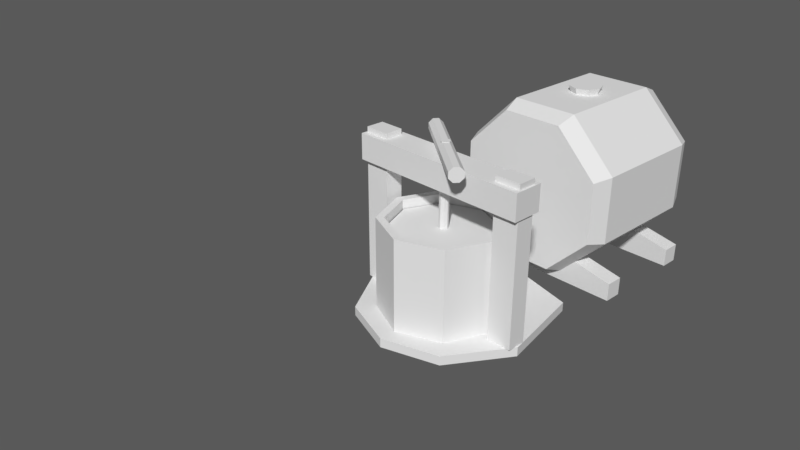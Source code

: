 # Source: drinks.blend  (saved by Blender 2.78.0; exported with 4.5.12 LTS)
import bpy
from mathutils import Matrix  # noqa: F401  (used for matrix-valued properties, if any)

bpy.ops.wm.read_factory_settings(use_empty=True)
scene = bpy.context.scene
scene.name = 'Scene'

# ---- collections
col_collection_1 = bpy.data.collections.new('Collection 1'); scene.collection.children.link(col_collection_1)

# ---- materials (node trees are filled in below, after node groups)
mat_material = bpy.data.materials.new('Material')
mat_material.alpha_threshold = 0.0
mat_material.use_transparent_shadow = False
mat_material.roughness = 0.5
mat_material.line_color = (0.0, 0.0, 0.0, 1.0)

# ---- material node trees

# ---- world
world_world = bpy.data.worlds.new('World'); scene.world = world_world
world_world.color = (0.1005, 0.1005, 0.1005)
world_world.use_sun_shadow = False
world_world.sun_shadow_jitter_overblur = 0.0
world_world.cycles.sampling_method = 'MANUAL'

# ---- cameras
cam_camera = bpy.data.cameras.new('Camera')
cam_camera.clip_end = 100.0
cam_camera.lens = 35.0
cam_camera.sensor_width = 32.0
cam_camera.sensor_height = 18.0
cam_camera.ortho_scale = 7.314
cam_camera.dof.focus_distance = 0.0
cam_camera.dof.aperture_fstop = 128.0

# ---- meshes
me_cube_001 = bpy.data.meshes.new('Cube.001')
me_cube_001.from_pydata([(-0.03, -0.49, -0.45), (-0.03, -0.49, 0.4), (-0.13, -0.49, -0.45), (-0.13, -0.49, 0.4), (-0.03, -0.35, -0.45), (-0.03, -0.35, 0.4), (-0.13, -0.35, -0.45), (-0.13, -0.35, 0.4), (-0.13, 0.49, -0.45), (-0.13, 0.49, 0.4), (-0.03, 0.49, -0.45), (-0.03, 0.49, 0.4), (-0.13, 0.35, -0.45), (-0.13, 0.35, 0.4), (-0.03, 0.35, -0.45), (-0.03, 0.35, 0.4), (1.49e-07, -0.5, 0.37), (0.0, 0.5, 0.37), (-0.16, -0.5, 0.37), (-0.16, 0.5, 0.37), (1.49e-07, -0.5, 0.23), (0.0, 0.5, 0.23), (-0.16, -0.5, 0.23), (-0.16, 0.5, 0.23), (-0.08, 0.2869, 0.05), (0.1229, 0.2029, 0.05), (-0.08, 0.33, -0.45), (-0.08, 0.33, 0.05), (0.1533, 0.2333, -0.45), (0.1533, 0.2333, 0.05), (0.25, -1.442e-08, -0.45), (0.25, -1.442e-08, 0.05), (0.1533, -0.2333, -0.45), (0.1533, -0.2333, 0.05), (-0.08, -0.33, -0.45), (-0.08, -0.33, 0.05), (-0.3133, -0.2333, -0.45), (-0.3133, -0.2333, 0.05), (-0.41, 3.935e-09, -0.45), (-0.41, 3.935e-09, 0.05), (-0.3133, 0.2333, -0.45), (-0.3133, 0.2333, 0.05), (0.2069, -1.206e-08, 0.05), (0.1229, -0.2029, 0.05), (-0.08, -0.2869, 0.05), (-0.2829, -0.2029, 0.05), (-0.3669, 3.908e-09, 0.05), (-0.2829, 0.2029, 0.05), (-0.08, 0.2869, -0.03384), (-0.2829, 0.2029, -0.03384), (-0.3669, 3.908e-09, -0.03384), (-0.2829, -0.2029, -0.03384), (-0.08, -0.2869, -0.03384), (0.1229, -0.2029, -0.03384), (0.2069, -1.206e-08, -0.03384), (0.1229, 0.2029, -0.03384), (-0.4, -0.3, -0.5), (0.4, -0.4, -0.5), (-0.4, 0.3, -0.5), (0.4, 0.4, -0.5), (-0.5, 0.0, -0.5), (-0.08, -0.5, -0.5), (0.5, 0.0, -0.5), (-0.08, 0.5, -0.5), (-0.08, 0.0, -0.5), (-0.4, -0.3, -0.45), (0.4, -0.4, -0.45), (-0.4, 0.3, -0.45), (0.4, 0.4, -0.45), (-0.5, 0.0, -0.45), (-0.08, -0.5, -0.45), (0.5, 0.0, -0.45), (-0.08, 0.5, -0.45), (-0.08, 0.0, -0.45), (-0.08, 0.2808, 5.96e-08), (0.1185, 0.1985, 5.96e-08), (0.2008, -1.18e-08, 5.96e-08), (0.1185, -0.1985, 5.96e-08), (-0.08, -0.2808, 5.96e-08), (-0.2785, -0.1985, 5.96e-08), (-0.3608, 3.824e-09, 5.96e-08), (-0.2785, 0.1985, 5.96e-08), (0.1231, 0.2414, 0.3727), (-0.2588, -0.2599, 0.3727), (-0.08, 0.025, -0.005792), (-0.08, 0.025, 0.4492), (-0.06232, 0.01768, -0.005792), (-0.06232, 0.01768, 0.4492), (-0.055, -1.326e-09, -0.005792), (-0.055, -1.326e-09, 0.4492), (-0.06232, -0.01768, -0.005792), (-0.06232, -0.01768, 0.4492), (-0.08, -0.025, -0.005792), (-0.08, -0.025, 0.4492), (-0.09768, -0.01768, -0.005792), (-0.09768, -0.01768, 0.4492), (-0.105, 6.529e-11, -0.005792), (-0.105, 6.529e-11, 0.4492), (-0.09768, 0.01768, -0.005792), (-0.09768, 0.01768, 0.4492), (-0.2415, -0.2731, 0.3944), (0.1403, 0.2283, 0.3944), (-0.2415, -0.2731, 0.425), (0.1403, 0.2283, 0.425), (-0.2588, -0.2599, 0.4466), (0.1231, 0.2414, 0.4466), (-0.2831, -0.2414, 0.4466), (0.09877, 0.2599, 0.4466), (-0.3003, -0.2283, 0.425), (0.08154, 0.2731, 0.425), (-0.3003, -0.2283, 0.3944), (0.08154, 0.2731, 0.3944), (-0.2831, -0.2414, 0.3727), (0.09877, 0.2599, 0.3727)], [], [(0, 1, 3, 2), (2, 3, 7, 6), (6, 7, 5, 4), (4, 5, 1, 0), (64, 63, 59, 62), (7, 3, 1, 5), (8, 9, 11, 10), (10, 11, 15, 14), (14, 15, 13, 12), (12, 13, 9, 8), (60, 58, 63, 64), (15, 11, 9, 13), (16, 17, 19, 18), (18, 19, 23, 22), (22, 23, 21, 20), (20, 21, 17, 16), (18, 22, 20, 16), (23, 19, 17, 21), (44, 43, 53, 52), (33, 31, 42, 43), (26, 27, 29, 28), (43, 42, 54, 53), (29, 27, 24, 25), (28, 29, 31, 30), (45, 44, 52, 51), (39, 37, 45, 46), (30, 31, 33, 32), (47, 46, 50, 49), (31, 29, 25, 42), (32, 33, 35, 34), (42, 25, 55, 54), (37, 35, 44, 45), (34, 35, 37, 36), (61, 64, 62, 57), (27, 41, 47, 24), (36, 37, 39, 38), (35, 33, 43, 44), (46, 45, 51, 50), (38, 39, 41, 40), (25, 24, 48, 55), (41, 39, 46, 47), (40, 41, 27, 26), (56, 60, 64, 61), (24, 47, 49, 48), (73, 71, 68, 72), (69, 73, 72, 67), (70, 66, 71, 73), (65, 70, 73, 69), (59, 63, 72, 68), (56, 61, 70, 65), (63, 58, 67, 72), (61, 57, 66, 70), (57, 62, 71, 66), (58, 60, 69, 67), (62, 59, 68, 71), (60, 56, 65, 69), (74, 81, 80, 79, 78, 77, 76, 75), (101, 82, 113, 111, 109, 107, 105, 103), (84, 85, 87, 86), (108, 109, 111, 110), (86, 87, 89, 88), (106, 107, 109, 108), (88, 89, 91, 90), (104, 105, 107, 106), (90, 91, 93, 92), (83, 100, 102, 104, 106, 108, 110, 112), (102, 103, 105, 104), (92, 93, 95, 94), (112, 113, 82, 83), (100, 101, 103, 102), (94, 95, 97, 96), (87, 85, 99, 97, 95, 93, 91, 89), (83, 82, 101, 100), (96, 97, 99, 98), (110, 111, 113, 112), (98, 99, 85, 84)])
_uv = me_cube_001.uv_layers.new(name='UVMap')
_uv.uv.foreach_set('vector', [1.0, 0.8133, 0.5747, 0.8133, 0.5747, 0.7632, 1.0, 0.7632, 1.0, 0.7632, 0.5747, 0.7632, 0.5747, 0.6932, 1.0, 0.6932, 1.0, 0.6932, 0.5747, 0.6932, 0.5747, 0.6431, 1.0, 0.6431, 1.0, 0.8833, 0.5747, 0.8833, 0.5747, 0.8133, 1.0, 0.8133, 0.3063, 0.3026, 0.4945, 0.0006443, 0.746, 0.2422, 0.6556, 0.5216, 0.5246, 0.8833, 0.5246, 0.8133, 0.5747, 0.8133, 0.5747, 0.8833, 0.5246, 0.8414, 0.95, 0.8414, 0.95, 0.8914, 0.5246, 0.8914, 0.5246, 0.8914, 0.95, 0.8914, 0.95, 0.9615, 0.5246, 0.9615, 0.5246, 0.7213, 0.95, 0.7213, 0.95, 0.7713, 0.5246, 0.7713, 0.5246, 0.7713, 0.95, 0.7713, 0.95, 0.8414, 0.5246, 0.8414, 0.05334, 0.1441, 0.2265, 0.0006443, 0.4945, 0.0006443, 0.3063, 0.3026, 0.95, 0.9615, 0.95, 0.8914, 1.0, 0.8914, 1.0, 0.9615, 0.9472, 0.7427, 0.5705, 0.7427, 0.5705, 0.6824, 0.9472, 0.6824, 0.9472, 0.6824, 0.5705, 0.6824, 0.5705, 0.6296, 0.9472, 0.6296, 0.9472, 0.8557, 0.5705, 0.8557, 0.5705, 0.7954, 0.9472, 0.7954, 0.9472, 0.7954, 0.5705, 0.7954, 0.5705, 0.7427, 0.9472, 0.7427, 1.0, 0.8557, 0.9472, 0.8557, 0.9472, 0.7954, 1.0, 0.7954, 0.5705, 0.8557, 0.5177, 0.8557, 0.5177, 0.7954, 0.5705, 0.7954, 0.7652, 0.5368, 0.9836, 0.5368, 0.9836, 0.6201, 0.7652, 0.6201, 0.7488, 0.4972, 1.0, 0.4972, 0.9836, 0.5368, 0.7652, 0.5368, 1.0, 0.0, 1.0, 0.4972, 0.7488, 0.4972, 0.7488, 2.98e-08, 0.7652, 0.5368, 0.9836, 0.5368, 0.9836, 0.6201, 0.7652, 0.6201, 0.7488, 0.4972, 1.0, 0.4972, 0.9836, 0.5368, 0.7652, 0.5368, 1.0, 0.0, 1.0, 0.4972, 0.7488, 0.4972, 0.7488, 2.98e-08, 0.7652, 0.5368, 0.9836, 0.5368, 0.9836, 0.6201, 0.7652, 0.6201, 0.7488, 0.4972, 1.0, 0.4972, 0.9836, 0.5368, 0.7652, 0.5368, 1.0, 0.0, 1.0, 0.4972, 0.7488, 0.4972, 0.7488, 8.941e-08, 0.7652, 0.5368, 0.9836, 0.5368, 0.9836, 0.6201, 0.7652, 0.6201, 0.7488, 0.4972, 1.0, 0.4972, 0.9836, 0.5368, 0.7652, 0.5368, 1.0, 0.0, 1.0, 0.4972, 0.7488, 0.4972, 0.7488, 2.98e-08, 0.7652, 0.5368, 0.9836, 0.5368, 0.9836, 0.6201, 0.7652, 0.6201, 0.7488, 0.4972, 1.0, 0.4972, 0.9836, 0.5368, 0.7652, 0.5368, 1.0, 1.192e-07, 1.0, 0.4972, 0.7488, 0.4972, 0.7488, 0.0, 0.1181, 0.6046, 0.3063, 0.3026, 0.6556, 0.5216, 0.4448, 0.7254, 0.7488, 0.4972, 1.0, 0.4972, 0.9836, 0.5368, 0.7652, 0.5368, 1.0, 0.0, 1.0, 0.4972, 0.7488, 0.4972, 0.7488, 2.98e-08, 0.7488, 0.4972, 1.0, 0.4972, 0.9836, 0.5368, 0.7652, 0.5368, 0.7652, 0.5368, 0.9836, 0.5368, 0.9836, 0.6201, 0.7652, 0.6201, 1.0, 2.98e-08, 1.0, 0.4972, 0.7488, 0.4972, 0.7488, 0.0, 0.7652, 0.5368, 0.9836, 0.5368, 0.9836, 0.6201, 0.7652, 0.6201, 0.7488, 0.4972, 1.0, 0.4972, 0.9836, 0.5368, 0.7652, 0.5368, 1.0, 0.0, 1.0, 0.4972, 0.7488, 0.4972, 0.7488, 8.941e-08, 0.0006425, 0.363, 0.05334, 0.1441, 0.3063, 0.3026, 0.1181, 0.6046, 0.7652, 0.5368, 0.9836, 0.5368, 0.9836, 0.6201, 0.7652, 0.6201, 0.3057, 0.302, 0.655, 0.5209, 0.4442, 0.7248, 0.1174, 0.604, 0.0527, 0.1434, 0.3057, 0.302, 0.1174, 0.604, 0.0, 0.3624, 0.4939, 5.96e-08, 0.7453, 0.2416, 0.655, 0.5209, 0.3057, 0.302, 0.2259, 0.0, 0.4939, 5.96e-08, 0.3057, 0.302, 0.0527, 0.1434, 0.484, 0.9815, 0.6645, 0.9816, 0.6645, 1.0, 0.484, 0.9999, 0.1389, 1.0, 0.0, 1.0, 5.96e-08, 0.9816, 0.1389, 0.9816, 0.5106, 1.0, 0.3717, 1.0, 0.3717, 0.9816, 0.5106, 0.9816, 6.378e-06, 0.9814, 0.1805, 0.9814, 0.1805, 0.9998, 0.0, 0.9998, 0.1805, 0.9814, 0.3323, 0.9815, 0.3322, 0.9999, 0.1805, 0.9998, 0.3717, 1.0, 0.2553, 1.0, 0.2553, 0.9816, 0.3717, 0.9816, 0.3323, 0.9815, 0.484, 0.9815, 0.484, 0.9999, 0.3322, 0.9999, 0.2553, 1.0, 0.1389, 1.0, 0.1389, 0.9816, 0.2553, 0.9816, 0.2489, 0.4939, 0.1374, 0.3825, 0.1374, 0.2249, 0.2489, 0.1134, 0.4065, 0.1134, 0.518, 0.2249, 0.518, 0.3825, 0.4065, 0.4939, 0.9532, 0.8586, 0.9418, 0.8699, 0.9258, 0.8699, 0.9145, 0.8586, 0.9145, 0.8425, 0.9258, 0.8312, 0.9418, 0.8312, 0.9532, 0.8425, 0.01601, 0.8312, 0.4121, 0.8312, 0.4121, 0.8479, 0.01601, 0.8479, 0.5843, 0.8425, 0.9145, 0.8425, 0.9145, 0.8586, 0.5843, 0.8586, 0.01601, 0.8479, 0.4121, 0.8479, 0.4121, 0.8645, 0.01601, 0.8645, 0.5843, 0.9548, 0.9145, 0.9548, 0.9145, 0.9709, 0.5843, 0.9709, 0.01601, 0.8645, 0.4121, 0.8645, 0.4121, 0.8812, 0.01601, 0.8812, 0.5843, 0.9388, 0.9145, 0.9388, 0.9145, 0.9548, 0.5843, 0.9548, 0.01601, 0.8812, 0.4121, 0.8812, 0.4121, 0.8978, 0.01601, 0.8978, 0.5569, 0.8699, 0.5456, 0.8586, 0.5456, 0.8425, 0.5569, 0.8312, 0.573, 0.8312, 0.5843, 0.8425, 0.5843, 0.8586, 0.573, 0.8699, 0.5843, 0.9227, 0.9145, 0.9227, 0.9145, 0.9388, 0.5843, 0.9388, 0.01601, 0.7646, 0.4121, 0.7646, 0.4121, 0.7812, 0.01601, 0.7812, 0.5843, 0.8746, 0.9145, 0.8746, 0.9145, 0.8907, 0.5843, 0.8907, 0.5843, 0.9067, 0.9145, 0.9067, 0.9145, 0.9227, 0.5843, 0.9227, 0.01601, 0.7812, 0.4121, 0.7812, 0.4121, 0.7979, 0.01601, 0.7979, 0.4523, 0.7646, 0.4523, 0.7812, 0.4405, 0.793, 0.4239, 0.793, 0.4121, 0.7812, 0.4121, 0.7646, 0.4239, 0.7528, 0.4405, 0.7528, 0.5843, 0.8907, 0.9145, 0.8907, 0.9145, 0.9067, 0.5843, 0.9067, 0.01601, 0.7979, 0.4121, 0.7979, 0.4121, 0.8145, 0.01601, 0.8145, 0.5843, 0.8586, 0.9145, 0.8586, 0.9145, 0.8746, 0.5843, 0.8746, 0.01601, 0.8145, 0.4121, 0.8145, 0.4121, 0.8312, 0.01601, 0.8312])
me_cube_001.use_remesh_preserve_volume = False
me_cube_001.use_remesh_preserve_attributes = False
me_cube_001.use_mirror_vertex_groups = False
me_cube_001.update()
me_cylinder_001 = bpy.data.meshes.new('Cylinder.001')
me_cylinder_001.from_pydata([(0.1684, 0.4065, -0.45), (0.1684, 0.4065, 0.4), (0.4065, 0.1684, -0.45), (0.4065, 0.1684, 0.4), (0.4065, -0.1684, -0.45), (0.4065, -0.1684, 0.4), (0.1684, -0.4065, -0.45), (0.1684, -0.4065, 0.4), (-0.1684, -0.4065, -0.45), (-0.1684, -0.4065, 0.4), (-0.4065, -0.1684, -0.45), (-0.4065, -0.1684, 0.4), (-0.4065, 0.1684, -0.45), (-0.4065, 0.1684, 0.4), (-0.1684, 0.4065, -0.45), (-0.1684, 0.4065, 0.4), (0.1852, 0.4472, -0.35), (0.1852, 0.4472, 0.3), (0.4472, 0.1852, 0.3), (0.4472, 0.1852, -0.35), (0.4472, -0.1852, 0.3), (0.4472, -0.1852, -0.35), (0.1852, -0.4472, 0.3), (0.1852, -0.4472, -0.35), (-0.1852, -0.4472, 0.3), (-0.1852, -0.4472, -0.35), (-0.4472, -0.1852, 0.3), (-0.4472, -0.1852, -0.35), (-0.4472, 0.1852, 0.3), (-0.4472, 0.1852, -0.35), (-0.1852, 0.4472, 0.3), (-0.1852, 0.4472, -0.35), (0.4, -0.5, -0.35), (0.5, -0.5, -0.35), (0.4, 0.5, -0.35), (0.5, 0.5, -0.35), (0.3, 0.0, -0.35), (0.5, 0.0, -0.35), (0.4, -0.5, -0.25), (0.5, -0.5, -0.25), (0.4, 0.5, -0.25), (0.5, 0.5, -0.25), (0.3, 0.0, -0.25), (0.5, 0.0, -0.25), (0.4, -0.5, 0.2), (0.5, -0.5, 0.2), (0.4, 0.5, 0.2), (0.5, 0.5, 0.2), (0.3, 0.0, 0.2), (0.5, 0.0, 0.2), (0.4, -0.5, 0.3), (0.5, -0.5, 0.3), (0.4, 0.5, 0.3), (0.5, 0.5, 0.3), (0.3, 0.0, 0.3), (0.5, 0.0, 0.3), (-0.4361, 0.07359, -2.42e-08), (-0.4821, 0.09198, -2.597e-08), (-0.4361, 0.05203, 0.05203), (-0.4821, 0.06504, 0.06504), (-0.4361, -4.021e-09, 0.07358), (-0.4821, -5.027e-09, 0.09198), (-0.4361, -0.05203, 0.05203), (-0.4821, -0.06504, 0.06504), (-0.4361, -0.07359, -3.063e-08), (-0.4821, -0.09198, -3.401e-08), (-0.4361, -0.05203, -0.05203), (-0.4821, -0.06504, -0.06504), (-0.4361, 7.269e-11, -0.07359), (-0.4821, 9.086e-11, -0.09198), (-0.4361, 0.05203, -0.05203), (-0.4821, 0.06504, -0.06504), (0.3967, -0.02828, 0.4717), (0.3734, -0.02828, 0.3848), (0.3455, 0.05, 0.3922), (0.3688, 0.05, 0.4792), (0.3796, 0.03536, 0.3831), (0.4029, 0.03536, 0.47), (0.3938, -1.754e-09, 0.3793), (0.4171, -2.552e-09, 0.4662), (0.3796, -0.03536, 0.3831), (0.4029, -0.03536, 0.47), (0.3455, -0.05, 0.3922), (0.3688, -0.05, 0.4792), (0.408, -2.125e-09, 0.4687), (0.3847, -1.328e-09, 0.3817), (0.3967, 0.02828, 0.4717), (0.3734, 0.02828, 0.3848), (0.3694, 0.04, 0.479), (0.3461, 0.04, 0.3921), (0.3461, -0.04, 0.3921), (0.3694, -0.04, 0.479)], [], [(17, 1, 3, 18), (18, 3, 5, 20), (20, 5, 7, 22), (22, 7, 9, 24), (24, 9, 11, 26), (26, 11, 13, 28), (3, 1, 15, 13, 11, 9, 7, 5), (28, 13, 15, 30), (30, 15, 1, 17), (0, 2, 4, 6, 8, 10, 12, 14), (14, 31, 16, 0), (31, 30, 17, 16), (12, 29, 31, 14), (29, 28, 30, 31), (10, 27, 29, 12), (27, 26, 28, 29), (8, 25, 27, 10), (25, 24, 26, 27), (6, 23, 25, 8), (23, 22, 24, 25), (4, 21, 23, 6), (21, 20, 22, 23), (2, 19, 21, 4), (19, 18, 20, 21), (0, 16, 19, 2), (16, 17, 18, 19), (36, 34, 35, 37), (32, 36, 37, 33), (42, 43, 41, 40), (38, 39, 43, 42), (34, 36, 42, 40), (37, 35, 41, 43), (36, 32, 38, 42), (33, 37, 43, 39), (35, 34, 40, 41), (32, 33, 39, 38), (48, 46, 47, 49), (44, 48, 49, 45), (54, 55, 53, 52), (50, 51, 55, 54), (46, 48, 54, 52), (49, 47, 53, 55), (48, 44, 50, 54), (45, 49, 55, 51), (47, 46, 52, 53), (44, 45, 51, 50), (56, 57, 59, 58), (58, 59, 61, 60), (60, 61, 63, 62), (62, 63, 65, 64), (64, 65, 67, 66), (66, 67, 69, 68), (59, 57, 71, 69, 67, 65, 63, 61), (68, 69, 71, 70), (70, 71, 57, 56), (81, 72, 91, 83), (74, 75, 77, 76), (76, 77, 79, 78), (74, 89, 88, 75), (78, 79, 81, 80), (79, 84, 72, 81), (80, 81, 83, 82), (83, 91, 90, 82), (73, 90, 91, 72), (85, 73, 72, 84), (87, 85, 84, 86), (77, 86, 84, 79), (89, 87, 86, 88), (75, 88, 86, 77)])
_uv = me_cylinder_001.uv_layers.new(name='UVMap')
_uv.uv.foreach_set('vector', [1.0, 0.9193, 0.9874, 1.0, 0.7357, 1.0, 0.7232, 0.9193, 0.85, 0.9193, 0.8374, 1.0, 0.5857, 1.0, 0.5731, 0.9193, 0.8849, 0.9193, 0.8724, 1.0, 0.6207, 1.0, 0.6081, 0.9193, 0.6234, 0.9193, 0.636, 1.0, 0.8876, 1.0, 0.9002, 0.9193, 0.8078, 0.9193, 0.7952, 1.0, 0.5436, 1.0, 0.531, 0.9193, 0.5401, 0.9193, 0.5526, 1.0, 0.8043, 1.0, 0.8169, 0.9193, 0.0, 0.3716, 0.0646, 0.1942, 0.2357, 0.1145, 0.413, 0.1791, 0.4928, 0.3502, 0.4282, 0.5276, 0.2571, 0.6073, 0.07974, 0.5427, 0.9614, 0.9193, 0.9488, 1.0, 0.6971, 1.0, 0.6845, 0.9193, 0.6518, 0.9193, 0.6643, 1.0, 0.916, 1.0, 0.9286, 0.9193, 0.0, 0.1969, 0.1032, 0.03883, 0.2879, 0.0, 0.446, 0.1032, 0.4848, 0.2879, 0.3816, 0.446, 0.1969, 0.4848, 0.03883, 0.3816, 0.6643, 0.3529, 0.6518, 0.4335, 0.9286, 0.4335, 0.916, 0.3529, 0.6518, 0.4335, 0.6518, 0.9193, 0.9286, 0.9193, 0.9286, 0.4335, 0.9488, 0.3529, 0.9614, 0.4335, 0.6845, 0.4335, 0.6971, 0.3529, 0.9614, 0.4335, 0.9614, 0.9193, 0.6845, 0.9193, 0.6845, 0.4335, 0.5526, 0.3529, 0.5401, 0.4335, 0.8169, 0.4335, 0.8043, 0.3529, 0.5401, 0.4335, 0.5401, 0.9193, 0.8169, 0.9193, 0.8169, 0.4335, 0.7952, 0.3529, 0.8078, 0.4335, 0.531, 0.4335, 0.5436, 0.3529, 0.8078, 0.4335, 0.8078, 0.9193, 0.531, 0.9193, 0.531, 0.4335, 0.636, 0.3529, 0.6234, 0.4335, 0.9002, 0.4335, 0.8876, 0.3529, 0.6234, 0.4335, 0.6234, 0.9193, 0.9002, 0.9193, 0.9002, 0.4335, 0.8724, 0.3529, 0.8849, 0.4335, 0.6081, 0.4335, 0.6207, 0.3529, 0.8849, 0.4335, 0.8849, 0.9193, 0.6081, 0.9193, 0.6081, 0.4335, 0.8374, 0.3529, 0.85, 0.4335, 0.5731, 0.4335, 0.5857, 0.3529, 0.85, 0.4335, 0.85, 0.9193, 0.5731, 0.9193, 0.5731, 0.4335, 0.9874, 0.3529, 1.0, 0.4335, 0.7232, 0.4335, 0.7357, 0.3529, 1.0, 0.4335, 1.0, 0.9193, 0.7232, 0.9193, 0.7232, 0.4335, 0.2562, 0.8343, 0.4617, 0.8366, 0.4691, 0.8792, 0.2563, 0.9163, 0.05006, 0.8371, 0.2562, 0.8343, 0.2563, 0.9163, 0.04277, 0.8798, 0.2556, 0.7954, 0.2555, 0.7134, 0.469, 0.7499, 0.4617, 0.7926, 0.05006, 0.793, 0.04265, 0.7505, 0.2555, 0.7134, 0.2556, 0.7954, 0.4617, 0.8366, 0.2562, 0.8343, 0.2556, 0.7954, 0.4617, 0.7926, 0.2283, 0.852, 0.4369, 0.852, 0.4369, 0.8937, 0.2283, 0.8937, 0.2562, 0.8343, 0.05006, 0.8371, 0.05006, 0.793, 0.2556, 0.7954, 0.01969, 0.852, 0.2283, 0.852, 0.2283, 0.8937, 0.01969, 0.8937, 0.5058, 0.8366, 0.4617, 0.8366, 0.4617, 0.7926, 0.5058, 0.7926, 0.05006, 0.8371, 0.00598, 0.8371, 0.00598, 0.793, 0.05006, 0.793, 0.2502, 0.9083, 0.4557, 0.9106, 0.4632, 0.9532, 0.2503, 0.9902, 0.04408, 0.9111, 0.2502, 0.9083, 0.2503, 0.9902, 0.03679, 0.9538, 0.2496, 0.8693, 0.2495, 0.7873, 0.463, 0.8238, 0.4557, 0.8665, 0.04408, 0.867, 0.03667, 0.8244, 0.2495, 0.7873, 0.2496, 0.8693, 0.4557, 0.9106, 0.2502, 0.9083, 0.2496, 0.8693, 0.4557, 0.8665, 0.2224, 0.9347, 0.431, 0.9347, 0.431, 0.9764, 0.2224, 0.9764, 0.2502, 0.9083, 0.04408, 0.9111, 0.04408, 0.867, 0.2496, 0.8693, 0.01378, 0.9347, 0.2224, 0.9347, 0.2224, 0.9764, 0.01378, 0.9764, 0.4998, 0.9106, 0.4557, 0.9106, 0.4557, 0.8665, 0.4998, 0.8665, 0.04408, 0.9111, 0.0, 0.9111, 1.192e-07, 0.867, 0.04408, 0.867, 0.6949, 0.1977, 0.659, 0.1885, 0.6791, 0.1399, 0.711, 0.1588, 0.711, 0.121, 0.6791, 0.1399, 0.659, 0.09128, 0.6949, 0.08212, 0.6682, 0.05541, 0.659, 0.09128, 0.6104, 0.07115, 0.6293, 0.03931, 0.5915, 0.03931, 0.6104, 0.07115, 0.5618, 0.09128, 0.5526, 0.05541, 0.5259, 0.08212, 0.5618, 0.09128, 0.5417, 0.1399, 0.5098, 0.121, 0.5098, 0.1588, 0.5417, 0.1399, 0.5618, 0.1885, 0.5259, 0.1977, 0.6791, 0.1399, 0.659, 0.1885, 0.6104, 0.2086, 0.5618, 0.1885, 0.5417, 0.1399, 0.5618, 0.09128, 0.6104, 0.07115, 0.659, 0.09128, 0.5526, 0.2244, 0.5618, 0.1885, 0.6104, 0.2086, 0.5915, 0.2405, 0.6293, 0.2405, 0.6104, 0.2086, 0.659, 0.1885, 0.6682, 0.2244, 0.8644, 0.06598, 0.8658, 0.07294, 0.8425, 0.07967, 0.8369, 0.0733, 0.9516, 0.006243, 0.9428, 0.07235, 0.9155, 0.06546, 0.9235, 0.002504, 0.9235, 0.002504, 0.9155, 0.06546, 0.89, 0.06453, 0.8927, 0.0, 1.0, 0.1215, 0.9945, 0.1279, 0.9374, 0.07872, 0.9428, 0.07235, 0.8927, 0.0, 0.89, 0.06453, 0.8644, 0.06598, 0.8611, 0.0, 0.89, 0.06453, 0.8901, 0.07021, 0.8658, 0.07294, 0.8644, 0.06598, 0.8611, 0.0, 0.8644, 0.06598, 0.8369, 0.0733, 0.8287, 0.002702, 0.8369, 0.0733, 0.8425, 0.07967, 0.7853, 0.1303, 0.7796, 0.1239, 0.8684, 0.1399, 0.8488, 0.1414, 0.8425, 0.07967, 0.8658, 0.07294, 0.8881, 0.1398, 0.8684, 0.1399, 0.8658, 0.07294, 0.8901, 0.07021, 0.9081, 0.1412, 0.8881, 0.1398, 0.8901, 0.07021, 0.9142, 0.07239, 0.9155, 0.06546, 0.9142, 0.07239, 0.8901, 0.07021, 0.89, 0.06453, 0.9302, 0.1436, 0.9081, 0.1412, 0.9142, 0.07239, 0.9374, 0.07872, 0.9428, 0.07235, 0.9374, 0.07872, 0.9142, 0.07239, 0.9155, 0.06546])
me_cylinder_001.use_remesh_preserve_volume = False
me_cylinder_001.use_remesh_preserve_attributes = False
me_cylinder_001.use_mirror_vertex_groups = False
me_cylinder_001.update()
me_cube = bpy.data.meshes.new('Cube')
me_cube.from_pydata([(0.5, 0.5, -0.5), (0.5, -0.5, -0.5), (-0.5, -0.5, -0.5), (-0.5, 0.5, -0.5), (0.5, 0.5, 0.5), (0.5, -0.5, 0.5), (-0.5, -0.5, 0.5), (-0.5, 0.5, 0.5)], [], [(0, 1, 2, 3), (4, 7, 6, 5), (0, 4, 5, 1), (1, 5, 6, 2), (2, 6, 7, 3), (4, 0, 3, 7)])
me_cube.materials.append(mat_material)
me_cube.use_remesh_preserve_volume = False
me_cube.use_remesh_preserve_attributes = False
me_cube.use_mirror_vertex_groups = False
me_cube.update()

# ---- objects
ob_press = bpy.data.objects.new('Press', me_cube_001)
ob_barrel = bpy.data.objects.new('Barrel', me_cylinder_001)
ob_boundingbox = bpy.data.objects.new('BoundingBox', me_cube)
ob_camera = bpy.data.objects.new('Camera', cam_camera)

# ---- transforms, parenting, visibility, modifiers, constraints
ob_press.location = (0.0, 0.0, 0.0)
ob_press.rotation_euler = (0.0, -0.0, 1.571)
ob_press.lineart.crease_threshold = 0.0
ob_barrel.location = (0.0, 1.0, 0.0)
ob_barrel.rotation_euler = (-1.571, 1.571, 0.0)
ob_barrel.lineart.crease_threshold = 0.0
ob_boundingbox.location = (0.0, 0.0, 0.0)
ob_boundingbox.lock_rotations_4d = False
ob_boundingbox.empty_display_type = 'ARROWS'
ob_boundingbox.hide_select = True
ob_boundingbox.hide_render = True
ob_boundingbox.display_type = 'WIRE'
ob_boundingbox.lineart.crease_threshold = 0.0
ob_camera.location = (2.615, -2.835, 1.9)
ob_camera.rotation_euler = (1.109, 0.0, 0.8149)
ob_camera.lock_rotations_4d = False
ob_camera.empty_display_type = 'ARROWS'
ob_camera.color = (0.0, 0.0, 0.0, 0.0)
ob_camera.display_type = 'WIRE'
ob_camera.lineart.crease_threshold = 0.0

# ---- collection membership
col_collection_1.objects.link(ob_press)
col_collection_1.objects.link(ob_barrel)
col_collection_1.objects.link(ob_boundingbox)
col_collection_1.objects.link(ob_camera)

# ---- scene / render settings (as saved in the file)
scene.camera = ob_camera
scene.frame_start = 1; scene.frame_end = 250; scene.frame_set(1)
scene.render.engine = 'BLENDER_EEVEE_NEXT'
scene.render.resolution_percentage = 50
scene.render.dither_intensity = 0.0
scene.cycles.use_denoising = False
scene.cycles.samples = 128
scene.cycles.sampling_pattern = 'TABULATED_SOBOL'
scene.cycles.light_sampling_threshold = 0.0
scene.cycles.use_adaptive_sampling = False
scene.cycles.use_light_tree = False
scene.cycles.blur_glossy = 0.0
scene.cycles.sample_clamp_indirect = 0.0
scene.view_settings.view_transform = 'Standard'
bpy.context.view_layer.update()

# ---- added for rendering (the .blend has no usable light): sun
light_auto_sun = bpy.data.lights.new('AutoSun', 'SUN')
light_auto_sun.energy = 3.0
light_auto_sun.angle = 0.0523599
ob_auto_sun = bpy.data.objects.new('AutoSun', light_auto_sun)
scene.collection.objects.link(ob_auto_sun)
ob_auto_sun.rotation_euler = (0.872665, 0.174533, 0.523599)
bpy.context.view_layer.update()
